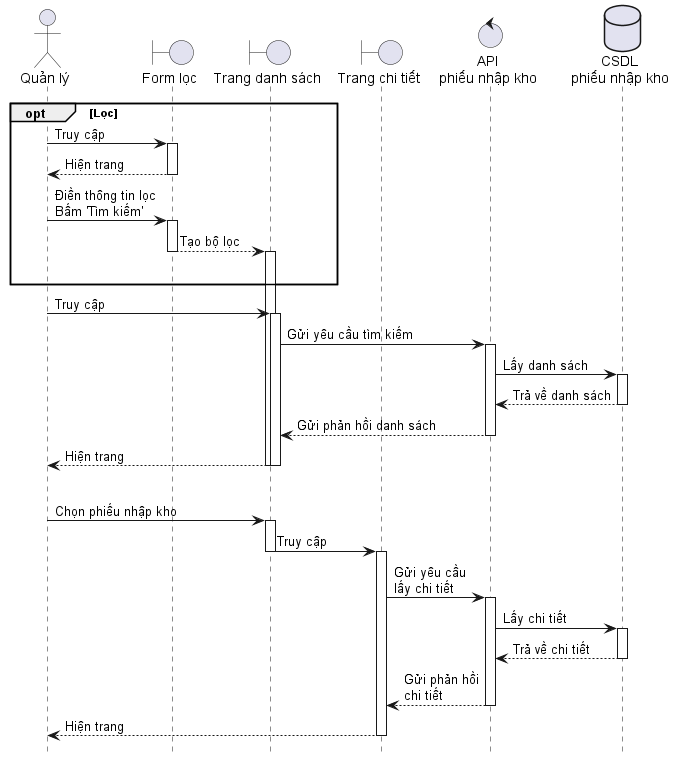

The diagram above was rendered by PlantUML. Its source (embedded in the PNG):
@startuml ImportReportFilter
hide footbox

actor User as "Quản lý"
boundary FilterPage as "Form lọc"
boundary ListPage as "Trang danh sách"
boundary DetailsPage as "Trang chi tiết"
control API as "API\nphiếu nhập kho"
database Database as "CSDL\nphiếu nhập kho"

opt Lọc
    User -> FilterPage ++ : Truy cập
    FilterPage --> User -- : Hiện trang
    User -> FilterPage ++ : Điền thông tin lọc\nBấm 'Tìm kiếm'
    FilterPage --> ListPage --++ : Tạo bộ lọc
    |||
end

User -> ListPage ++ : Truy cập
ListPage -> API ++ : Gửi yêu cầu tìm kiếm
API -> Database ++ : Lấy danh sách
Database --> API -- : Trả về danh sách
API --> ListPage -- : Gửi phản hồi danh sách
ListPage --> User -- : Hiện trang
deactivate ListPage

|||

User -> ListPage ++ : Chọn phiếu nhập kho
ListPage -> DetailsPage --++ : Truy cập
DetailsPage -> API ++ : Gửi yêu cầu\nlấy chi tiết
API -> Database ++ : Lấy chi tiết
Database --> API -- : Trả về chi tiết
API --> DetailsPage -- : Gửi phản hồi\nchi tiết
DetailsPage --> User -- : Hiện trang

@enduml